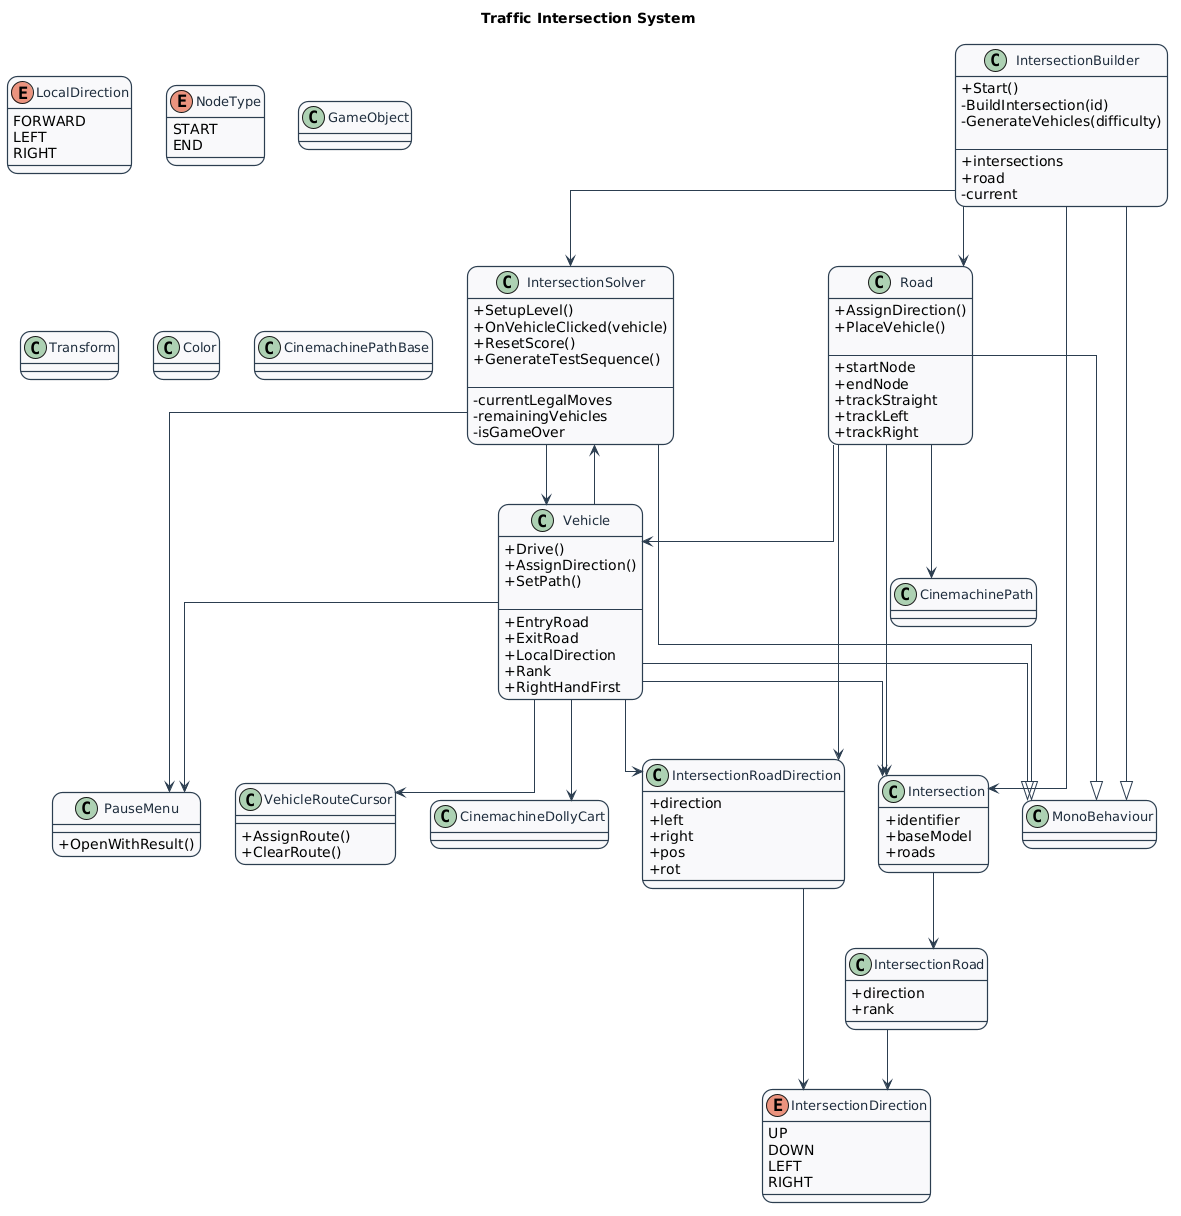

The diagram above was rendered by PlantUML. Its source (embedded in the PNG):
@startuml
title Traffic Intersection System

skinparam backgroundColor white
skinparam classAttributeIconSize 0
skinparam shadowing false
skinparam roundcorner 20
skinparam linetype ortho

skinparam class {
    BackgroundColor #F8F9FA
    BorderColor #2C3E50
    ArrowColor #2C3E50
    FontColor #1F2D3D
    FontSize 13
    BorderThickness 1.2
}

skinparam enum {
    BackgroundColor #FFF8E1
    BorderColor #B8860B
    FontColor #5D4037
}

'========================
' ENUMS
'========================

enum LocalDirection {
    FORWARD
    LEFT
    RIGHT
}

enum IntersectionDirection {
    UP
    DOWN
    LEFT
    RIGHT
}

enum NodeType {
    START
    END
}

'========================
' MAIN CLASSES
'========================

class IntersectionSolver {
    +SetupLevel()
    +OnVehicleClicked(vehicle)
    +ResetScore()
    +GenerateTestSequence()

    --
    -currentLegalMoves
    -remainingVehicles
    -isGameOver
}

class IntersectionBuilder {
    +Start()
    -BuildIntersection(id)
    -GenerateVehicles(difficulty)

    --
    +intersections
    +road
    -current
}

class Road {
    +AssignDirection()
    +PlaceVehicle()

    --
    +startNode
    +endNode
    +trackStraight
    +trackLeft
    +trackRight
}

class Vehicle {
    +Drive()
    +AssignDirection()
    +SetPath()

    --
    +EntryRoad
    +ExitRoad
    +LocalDirection
    +Rank
    +RightHandFirst
}

'========================
' SUPPORTING CLASSES
'========================

class Intersection {
    +identifier
    +baseModel
    +roads
}

class IntersectionRoad {
    +direction
    +rank
}

class IntersectionRoadDirection {
    +direction
    +left
    +right
    +pos
    +rot
}

class PauseMenu {
    +OpenWithResult()
}

class VehicleRouteCursor {
    +AssignRoute()
    +ClearRoute()
}

'========================
' EXTERNAL / UNITY
'========================

class MonoBehaviour
class GameObject
class Transform
class Color
class CinemachineDollyCart
class CinemachinePath
class CinemachinePathBase

'========================
' INHERITANCE
'========================

IntersectionSolver --|> MonoBehaviour
IntersectionBuilder --|> MonoBehaviour
Road --|> MonoBehaviour
Vehicle --|> MonoBehaviour

'========================
' CORE RELATIONS
'========================

IntersectionBuilder --> Intersection
IntersectionBuilder --> Road
IntersectionBuilder --> IntersectionSolver

Road --> Intersection
Road --> Vehicle
Road --> IntersectionRoadDirection
Road --> CinemachinePath

Vehicle --> Intersection
Vehicle --> IntersectionSolver
Vehicle --> PauseMenu
Vehicle --> VehicleRouteCursor
Vehicle --> CinemachineDollyCart
Vehicle --> IntersectionRoadDirection

IntersectionSolver --> Vehicle
IntersectionSolver --> PauseMenu

Intersection --> IntersectionRoad
IntersectionRoad --> IntersectionDirection
IntersectionRoadDirection --> IntersectionDirection
@enduml